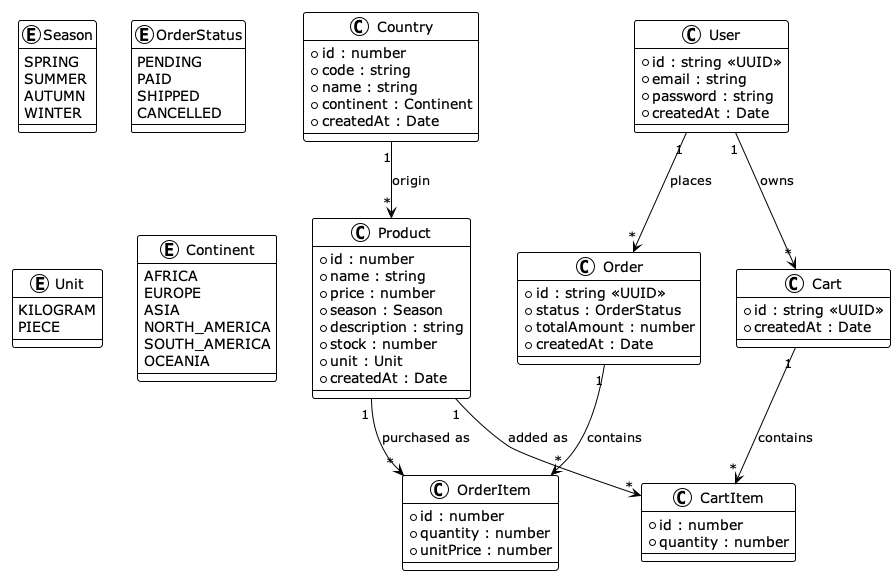

The diagram above was rendered by PlantUML. Its source (embedded in the PNG):
@startuml
!theme plain

' ===== ENUMS =====
enum Season {
  SPRING
  SUMMER
  AUTUMN
  WINTER
}

enum OrderStatus {
  PENDING
  PAID
  SHIPPED
  CANCELLED
}

enum Unit {
  KILOGRAM
  PIECE
}

enum Continent {
  AFRICA
  EUROPE
  ASIA
  NORTH_AMERICA
  SOUTH_AMERICA
  OCEANIA
}

' ===== CLASSES =====
class Country {
  +id : number
  +code : string
  +name : string
  +continent : Continent
  +createdAt : Date
}

class Product {
  +id : number
  +name : string
  +price : number
  +season : Season
  +description : string
  +stock : number
  +unit : Unit
  +createdAt : Date
}

class User {
  +id : string <<UUID>>
  +email : string
  +password : string
  +createdAt : Date
}

class Cart {
  +id : string <<UUID>>
  +createdAt : Date
}

class CartItem {
  +id : number
  +quantity : number
}

class Order {
  +id : string <<UUID>>
  +status : OrderStatus
  +totalAmount : number
  +createdAt : Date
}

class OrderItem {
  +id : number
  +quantity : number
  +unitPrice : number
}

' ===== RELATIONS =====
Country "1" --> "*" Product : origin

User "1" --> "*" Cart : owns
Cart "1" --> "*" CartItem : contains
Product "1" --> "*" CartItem : added as

User "1" --> "*" Order : places
Order "1" --> "*" OrderItem : contains
Product "1" --> "*" OrderItem : purchased as

@enduml